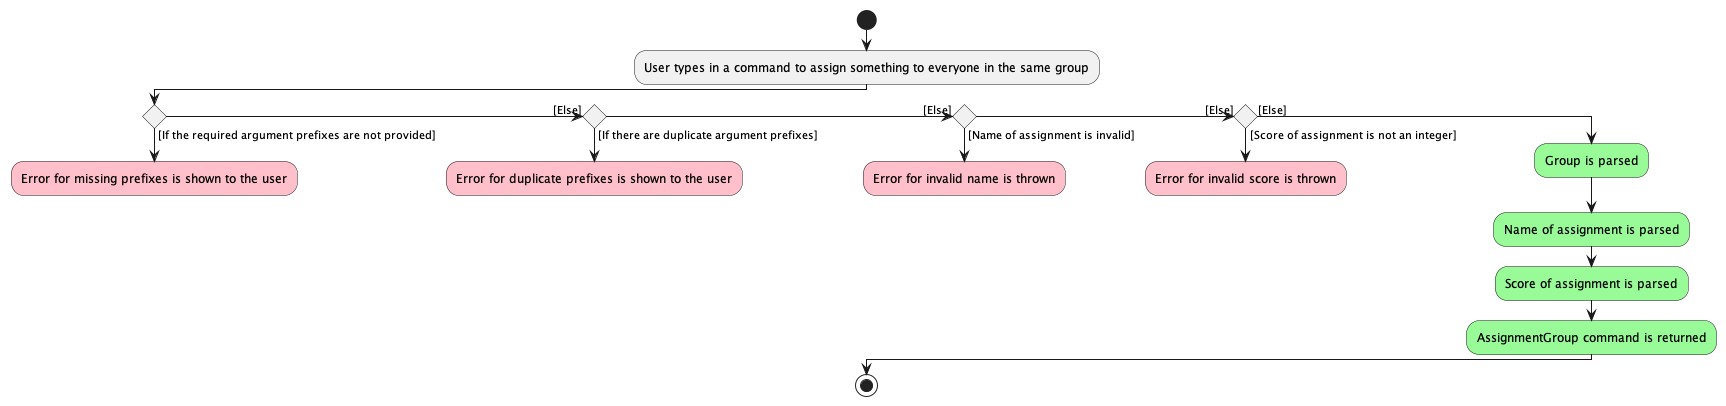

The diagram above was rendered by PlantUML. Its source (embedded in the PNG):
@startuml
'https://plantuml.com/activity-diagram-beta

start
:User types in a command to assign something to everyone in the same group;
if () then ([If the required argument prefixes are not provided])
    #pink:Error for missing prefixes is shown to the user;
    kill
([Else]) elseif () then ([If there are duplicate argument prefixes])
    #pink:Error for duplicate prefixes is shown to the user;
    kill
([Else]) elseif () then ([Name of assignment is invalid])
    #pink:Error for invalid name is thrown;
    kill
([Else]) elseif () then ([Score of assignment is not an integer])
    #pink:Error for invalid score is thrown;
    kill
else ([Else])
    #palegreen:Group is parsed;
    #palegreen:Name of assignment is parsed;
    #palegreen:Score of assignment is parsed;
    #palegreen:AssignmentGroup command is returned;
endif
stop
@enduml